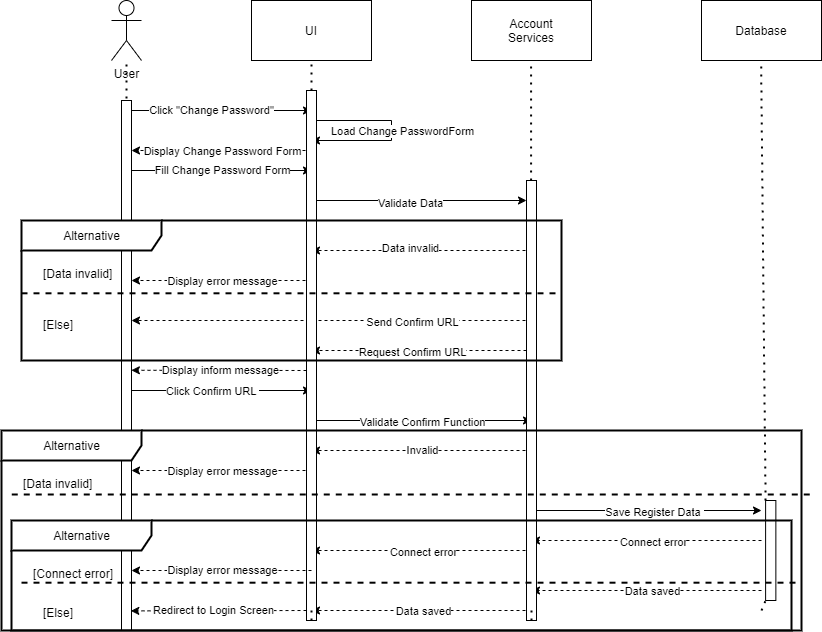

The diagram above was exported from draw.io. Its source (the exported page's mxGraphModel, read from the mxfile embedded in the PNG):
<mxGraphModel dx="1888" dy="689" grid="1" gridSize="10" guides="1" tooltips="1" connect="1" arrows="1" fold="1" page="1" pageScale="1" pageWidth="850" pageHeight="1100" math="0" shadow="0">
  <root>
    <mxCell id="b3KzG6Bb59lZIG0LE0NR-0" />
    <mxCell id="b3KzG6Bb59lZIG0LE0NR-1" parent="b3KzG6Bb59lZIG0LE0NR-0" />
    <mxCell id="1M9mE3nQqJr7cAzebGeg-0" value="" style="endArrow=classic;html=1;rounded=0;dashed=1;" edge="1" parent="b3KzG6Bb59lZIG0LE0NR-1">
      <mxGeometry width="50" height="50" relative="1" as="geometry">
        <mxPoint x="750" y="610" as="sourcePoint" />
        <mxPoint x="520" y="610" as="targetPoint" />
      </mxGeometry>
    </mxCell>
    <mxCell id="1M9mE3nQqJr7cAzebGeg-1" value="Connect error" style="edgeLabel;html=1;align=center;verticalAlign=middle;resizable=0;points=[];" vertex="1" connectable="0" parent="1M9mE3nQqJr7cAzebGeg-0">
      <mxGeometry x="0.0897" y="1" relative="1" as="geometry">
        <mxPoint x="16" as="offset" />
      </mxGeometry>
    </mxCell>
    <mxCell id="1M9mE3nQqJr7cAzebGeg-2" value="" style="endArrow=classic;html=1;rounded=0;dashed=1;" edge="1" parent="b3KzG6Bb59lZIG0LE0NR-1">
      <mxGeometry width="50" height="50" relative="1" as="geometry">
        <mxPoint x="750" y="660" as="sourcePoint" />
        <mxPoint x="520" y="660" as="targetPoint" />
      </mxGeometry>
    </mxCell>
    <mxCell id="1M9mE3nQqJr7cAzebGeg-3" value="Data saved" style="edgeLabel;html=1;align=center;verticalAlign=middle;resizable=0;points=[];" vertex="1" connectable="0" parent="1M9mE3nQqJr7cAzebGeg-2">
      <mxGeometry x="0.104" relative="1" as="geometry">
        <mxPoint x="17" as="offset" />
      </mxGeometry>
    </mxCell>
    <mxCell id="1M9mE3nQqJr7cAzebGeg-4" value="" style="endArrow=classic;html=1;rounded=0;dashed=1;" edge="1" parent="b3KzG6Bb59lZIG0LE0NR-1">
      <mxGeometry width="50" height="50" relative="1" as="geometry">
        <mxPoint x="520" y="620" as="sourcePoint" />
        <mxPoint x="300" y="620" as="targetPoint" />
      </mxGeometry>
    </mxCell>
    <mxCell id="1M9mE3nQqJr7cAzebGeg-5" value="Connect error" style="edgeLabel;html=1;align=center;verticalAlign=middle;resizable=0;points=[];" vertex="1" connectable="0" parent="1M9mE3nQqJr7cAzebGeg-4">
      <mxGeometry x="0.0759" y="1" relative="1" as="geometry">
        <mxPoint x="9" as="offset" />
      </mxGeometry>
    </mxCell>
    <mxCell id="1M9mE3nQqJr7cAzebGeg-6" value="" style="endArrow=classic;html=1;rounded=0;dashed=1;" edge="1" parent="b3KzG6Bb59lZIG0LE0NR-1">
      <mxGeometry width="50" height="50" relative="1" as="geometry">
        <mxPoint x="520" y="680" as="sourcePoint" />
        <mxPoint x="300" y="680" as="targetPoint" />
        <Array as="points">
          <mxPoint x="400" y="680" />
        </Array>
      </mxGeometry>
    </mxCell>
    <mxCell id="1M9mE3nQqJr7cAzebGeg-7" value="Data saved" style="edgeLabel;html=1;align=center;verticalAlign=middle;resizable=0;points=[];" vertex="1" connectable="0" parent="1M9mE3nQqJr7cAzebGeg-6">
      <mxGeometry x="-0.0056" y="2" relative="1" as="geometry">
        <mxPoint y="-2" as="offset" />
      </mxGeometry>
    </mxCell>
    <mxCell id="1M9mE3nQqJr7cAzebGeg-8" value="UI" style="rounded=0;whiteSpace=wrap;html=1;" vertex="1" parent="b3KzG6Bb59lZIG0LE0NR-1">
      <mxGeometry x="240" y="70" width="120" height="60" as="geometry" />
    </mxCell>
    <mxCell id="1M9mE3nQqJr7cAzebGeg-9" value="Account&lt;br&gt;Services" style="rounded=0;whiteSpace=wrap;html=1;" vertex="1" parent="b3KzG6Bb59lZIG0LE0NR-1">
      <mxGeometry x="460" y="70" width="120" height="60" as="geometry" />
    </mxCell>
    <mxCell id="1M9mE3nQqJr7cAzebGeg-10" value="Database" style="rounded=0;whiteSpace=wrap;html=1;" vertex="1" parent="b3KzG6Bb59lZIG0LE0NR-1">
      <mxGeometry x="690" y="70" width="120" height="60" as="geometry" />
    </mxCell>
    <mxCell id="1M9mE3nQqJr7cAzebGeg-11" value="User" style="shape=umlActor;verticalLabelPosition=bottom;verticalAlign=top;html=1;outlineConnect=0;" vertex="1" parent="b3KzG6Bb59lZIG0LE0NR-1">
      <mxGeometry x="100" y="70" width="30" height="60" as="geometry" />
    </mxCell>
    <mxCell id="1M9mE3nQqJr7cAzebGeg-12" value="" style="endArrow=none;dashed=1;html=1;dashPattern=1 3;strokeWidth=2;rounded=0;" edge="1" parent="b3KzG6Bb59lZIG0LE0NR-1" target="1M9mE3nQqJr7cAzebGeg-11">
      <mxGeometry width="50" height="50" relative="1" as="geometry">
        <mxPoint x="115" y="680" as="sourcePoint" />
        <mxPoint x="390" y="260" as="targetPoint" />
      </mxGeometry>
    </mxCell>
    <mxCell id="1M9mE3nQqJr7cAzebGeg-13" value="" style="endArrow=none;dashed=1;html=1;dashPattern=1 3;strokeWidth=2;rounded=0;startArrow=none;" edge="1" parent="b3KzG6Bb59lZIG0LE0NR-1" source="1M9mE3nQqJr7cAzebGeg-44">
      <mxGeometry width="50" height="50" relative="1" as="geometry">
        <mxPoint x="300" y="630" as="sourcePoint" />
        <mxPoint x="300" y="130" as="targetPoint" />
      </mxGeometry>
    </mxCell>
    <mxCell id="1M9mE3nQqJr7cAzebGeg-14" value="" style="endArrow=none;dashed=1;html=1;dashPattern=1 3;strokeWidth=2;rounded=0;startArrow=none;" edge="1" parent="b3KzG6Bb59lZIG0LE0NR-1" source="1M9mE3nQqJr7cAzebGeg-46">
      <mxGeometry width="50" height="50" relative="1" as="geometry">
        <mxPoint x="520" y="630" as="sourcePoint" />
        <mxPoint x="519.5799999999999" y="130" as="targetPoint" />
      </mxGeometry>
    </mxCell>
    <mxCell id="1M9mE3nQqJr7cAzebGeg-15" value="" style="endArrow=none;dashed=1;html=1;dashPattern=1 3;strokeWidth=2;rounded=0;startArrow=none;" edge="1" parent="b3KzG6Bb59lZIG0LE0NR-1" source="1M9mE3nQqJr7cAzebGeg-62">
      <mxGeometry width="50" height="50" relative="1" as="geometry">
        <mxPoint x="750" y="680" as="sourcePoint" />
        <mxPoint x="749.5799999999999" y="130" as="targetPoint" />
      </mxGeometry>
    </mxCell>
    <mxCell id="1M9mE3nQqJr7cAzebGeg-16" value="" style="endArrow=classic;html=1;rounded=0;" edge="1" parent="b3KzG6Bb59lZIG0LE0NR-1">
      <mxGeometry width="50" height="50" relative="1" as="geometry">
        <mxPoint x="120" y="180" as="sourcePoint" />
        <mxPoint x="300" y="180" as="targetPoint" />
      </mxGeometry>
    </mxCell>
    <mxCell id="1M9mE3nQqJr7cAzebGeg-17" value="Click &quot;Change Password&quot;" style="edgeLabel;html=1;align=center;verticalAlign=middle;resizable=0;points=[];" vertex="1" connectable="0" parent="1M9mE3nQqJr7cAzebGeg-16">
      <mxGeometry x="-0.1264" y="1" relative="1" as="geometry">
        <mxPoint as="offset" />
      </mxGeometry>
    </mxCell>
    <mxCell id="1M9mE3nQqJr7cAzebGeg-18" value="" style="endArrow=classic;html=1;rounded=0;dashed=1;" edge="1" parent="b3KzG6Bb59lZIG0LE0NR-1">
      <mxGeometry width="50" height="50" relative="1" as="geometry">
        <mxPoint x="300" y="220" as="sourcePoint" />
        <mxPoint x="120" y="220" as="targetPoint" />
      </mxGeometry>
    </mxCell>
    <mxCell id="1M9mE3nQqJr7cAzebGeg-19" value="Display Change Password Form" style="edgeLabel;html=1;align=center;verticalAlign=middle;resizable=0;points=[];" vertex="1" connectable="0" parent="1M9mE3nQqJr7cAzebGeg-18">
      <mxGeometry x="0.1111" relative="1" as="geometry">
        <mxPoint x="10" as="offset" />
      </mxGeometry>
    </mxCell>
    <mxCell id="1M9mE3nQqJr7cAzebGeg-20" value="" style="endArrow=classic;html=1;rounded=0;" edge="1" parent="b3KzG6Bb59lZIG0LE0NR-1">
      <mxGeometry width="50" height="50" relative="1" as="geometry">
        <mxPoint x="120" y="240" as="sourcePoint" />
        <mxPoint x="300" y="240" as="targetPoint" />
      </mxGeometry>
    </mxCell>
    <mxCell id="1M9mE3nQqJr7cAzebGeg-21" value="Fill Change Password Form" style="edgeLabel;html=1;align=center;verticalAlign=middle;resizable=0;points=[];" vertex="1" connectable="0" parent="1M9mE3nQqJr7cAzebGeg-20">
      <mxGeometry x="-0.1724" y="1" relative="1" as="geometry">
        <mxPoint x="16" as="offset" />
      </mxGeometry>
    </mxCell>
    <mxCell id="1M9mE3nQqJr7cAzebGeg-22" value="" style="endArrow=classic;html=1;rounded=0;" edge="1" parent="b3KzG6Bb59lZIG0LE0NR-1">
      <mxGeometry width="50" height="50" relative="1" as="geometry">
        <mxPoint x="295" y="270" as="sourcePoint" />
        <mxPoint x="515" y="270" as="targetPoint" />
      </mxGeometry>
    </mxCell>
    <mxCell id="1M9mE3nQqJr7cAzebGeg-23" value="Validate Data" style="edgeLabel;html=1;align=center;verticalAlign=middle;resizable=0;points=[];" vertex="1" connectable="0" parent="1M9mE3nQqJr7cAzebGeg-22">
      <mxGeometry x="-0.0658" y="-2" relative="1" as="geometry">
        <mxPoint as="offset" />
      </mxGeometry>
    </mxCell>
    <mxCell id="1M9mE3nQqJr7cAzebGeg-24" value="" style="endArrow=classic;html=1;rounded=0;dashed=1;" edge="1" parent="b3KzG6Bb59lZIG0LE0NR-1">
      <mxGeometry width="50" height="50" relative="1" as="geometry">
        <mxPoint x="520" y="320" as="sourcePoint" />
        <mxPoint x="300" y="320" as="targetPoint" />
      </mxGeometry>
    </mxCell>
    <mxCell id="1M9mE3nQqJr7cAzebGeg-25" value="Data invalid" style="edgeLabel;html=1;align=center;verticalAlign=middle;resizable=0;points=[];" vertex="1" connectable="0" parent="1M9mE3nQqJr7cAzebGeg-24">
      <mxGeometry x="0.1097" y="-3" relative="1" as="geometry">
        <mxPoint as="offset" />
      </mxGeometry>
    </mxCell>
    <mxCell id="1M9mE3nQqJr7cAzebGeg-26" value="" style="endArrow=classic;html=1;rounded=0;dashed=1;" edge="1" parent="b3KzG6Bb59lZIG0LE0NR-1">
      <mxGeometry width="50" height="50" relative="1" as="geometry">
        <mxPoint x="515" y="420" as="sourcePoint" />
        <mxPoint x="300" y="420" as="targetPoint" />
      </mxGeometry>
    </mxCell>
    <mxCell id="1M9mE3nQqJr7cAzebGeg-27" value="Request Confirm URL" style="edgeLabel;html=1;align=center;verticalAlign=middle;resizable=0;points=[];" vertex="1" connectable="0" parent="1M9mE3nQqJr7cAzebGeg-26">
      <mxGeometry x="0.1788" y="1" relative="1" as="geometry">
        <mxPoint x="12" as="offset" />
      </mxGeometry>
    </mxCell>
    <mxCell id="1M9mE3nQqJr7cAzebGeg-28" value="" style="endArrow=classic;html=1;rounded=0;dashed=1;" edge="1" parent="b3KzG6Bb59lZIG0LE0NR-1">
      <mxGeometry width="50" height="50" relative="1" as="geometry">
        <mxPoint x="300" y="350" as="sourcePoint" />
        <mxPoint x="120" y="350" as="targetPoint" />
      </mxGeometry>
    </mxCell>
    <mxCell id="1M9mE3nQqJr7cAzebGeg-29" value="Display error message" style="edgeLabel;html=1;align=center;verticalAlign=middle;resizable=0;points=[];" vertex="1" connectable="0" parent="1M9mE3nQqJr7cAzebGeg-28">
      <mxGeometry x="0.1648" y="-3" relative="1" as="geometry">
        <mxPoint x="15" y="3" as="offset" />
      </mxGeometry>
    </mxCell>
    <mxCell id="1M9mE3nQqJr7cAzebGeg-30" value="" style="endArrow=classic;html=1;rounded=0;dashed=1;" edge="1" parent="b3KzG6Bb59lZIG0LE0NR-1">
      <mxGeometry width="50" height="50" relative="1" as="geometry">
        <mxPoint x="520" y="390" as="sourcePoint" />
        <mxPoint x="120" y="390" as="targetPoint" />
      </mxGeometry>
    </mxCell>
    <mxCell id="1M9mE3nQqJr7cAzebGeg-31" value="Send Confirm URL" style="edgeLabel;html=1;align=center;verticalAlign=middle;resizable=0;points=[];" vertex="1" connectable="0" parent="1M9mE3nQqJr7cAzebGeg-30">
      <mxGeometry x="0.5828" y="1" relative="1" as="geometry">
        <mxPoint x="197" as="offset" />
      </mxGeometry>
    </mxCell>
    <mxCell id="1M9mE3nQqJr7cAzebGeg-32" value="" style="endArrow=classic;html=1;rounded=0;" edge="1" parent="b3KzG6Bb59lZIG0LE0NR-1">
      <mxGeometry width="50" height="50" relative="1" as="geometry">
        <mxPoint x="120" y="460" as="sourcePoint" />
        <mxPoint x="300" y="460" as="targetPoint" />
      </mxGeometry>
    </mxCell>
    <mxCell id="1M9mE3nQqJr7cAzebGeg-33" value="Click Confirm URL&amp;nbsp;" style="edgeLabel;html=1;align=center;verticalAlign=middle;resizable=0;points=[];" vertex="1" connectable="0" parent="1M9mE3nQqJr7cAzebGeg-32">
      <mxGeometry x="-0.1188" y="-2" relative="1" as="geometry">
        <mxPoint x="1" y="-2" as="offset" />
      </mxGeometry>
    </mxCell>
    <mxCell id="1M9mE3nQqJr7cAzebGeg-34" value="" style="endArrow=classic;html=1;rounded=0;" edge="1" parent="b3KzG6Bb59lZIG0LE0NR-1">
      <mxGeometry width="50" height="50" relative="1" as="geometry">
        <mxPoint x="300" y="490" as="sourcePoint" />
        <mxPoint x="520" y="490" as="targetPoint" />
      </mxGeometry>
    </mxCell>
    <mxCell id="1M9mE3nQqJr7cAzebGeg-35" value="Validate Confirm Function" style="edgeLabel;html=1;align=center;verticalAlign=middle;resizable=0;points=[];" vertex="1" connectable="0" parent="1M9mE3nQqJr7cAzebGeg-34">
      <mxGeometry x="-0.0846" y="-1" relative="1" as="geometry">
        <mxPoint x="9" as="offset" />
      </mxGeometry>
    </mxCell>
    <mxCell id="1M9mE3nQqJr7cAzebGeg-36" value="" style="endArrow=classic;html=1;rounded=0;dashed=1;" edge="1" parent="b3KzG6Bb59lZIG0LE0NR-1">
      <mxGeometry width="50" height="50" relative="1" as="geometry">
        <mxPoint x="300" y="540" as="sourcePoint" />
        <mxPoint x="120" y="540" as="targetPoint" />
      </mxGeometry>
    </mxCell>
    <mxCell id="1M9mE3nQqJr7cAzebGeg-37" value="Display error message" style="edgeLabel;html=1;align=center;verticalAlign=middle;resizable=0;points=[];" vertex="1" connectable="0" parent="1M9mE3nQqJr7cAzebGeg-36">
      <mxGeometry x="0.1203" relative="1" as="geometry">
        <mxPoint x="11" as="offset" />
      </mxGeometry>
    </mxCell>
    <mxCell id="1M9mE3nQqJr7cAzebGeg-38" value="" style="endArrow=classic;html=1;rounded=0;dashed=1;" edge="1" parent="b3KzG6Bb59lZIG0LE0NR-1">
      <mxGeometry width="50" height="50" relative="1" as="geometry">
        <mxPoint x="520" y="520" as="sourcePoint" />
        <mxPoint x="300" y="520" as="targetPoint" />
      </mxGeometry>
    </mxCell>
    <mxCell id="1M9mE3nQqJr7cAzebGeg-39" value="Invalid" style="edgeLabel;html=1;align=center;verticalAlign=middle;resizable=0;points=[];" vertex="1" connectable="0" parent="1M9mE3nQqJr7cAzebGeg-38">
      <mxGeometry x="0.1448" y="-1" relative="1" as="geometry">
        <mxPoint x="16" as="offset" />
      </mxGeometry>
    </mxCell>
    <mxCell id="1M9mE3nQqJr7cAzebGeg-40" value="" style="endArrow=classic;html=1;rounded=0;" edge="1" parent="b3KzG6Bb59lZIG0LE0NR-1">
      <mxGeometry width="50" height="50" relative="1" as="geometry">
        <mxPoint x="520" y="580" as="sourcePoint" />
        <mxPoint x="750" y="580" as="targetPoint" />
      </mxGeometry>
    </mxCell>
    <mxCell id="1M9mE3nQqJr7cAzebGeg-41" value="Save Register Data&amp;nbsp;" style="edgeLabel;html=1;align=center;verticalAlign=middle;resizable=0;points=[];" vertex="1" connectable="0" parent="1M9mE3nQqJr7cAzebGeg-40">
      <mxGeometry x="0.0639" y="-1" relative="1" as="geometry">
        <mxPoint as="offset" />
      </mxGeometry>
    </mxCell>
    <mxCell id="1M9mE3nQqJr7cAzebGeg-42" value="" style="endArrow=classic;html=1;rounded=0;edgeStyle=orthogonalEdgeStyle;" edge="1" parent="b3KzG6Bb59lZIG0LE0NR-1">
      <mxGeometry width="50" height="50" relative="1" as="geometry">
        <mxPoint x="300" y="190" as="sourcePoint" />
        <mxPoint x="300" y="210" as="targetPoint" />
        <Array as="points">
          <mxPoint x="380" y="190" />
        </Array>
      </mxGeometry>
    </mxCell>
    <mxCell id="1M9mE3nQqJr7cAzebGeg-43" value="Load Change PasswordForm" style="edgeLabel;html=1;align=center;verticalAlign=middle;resizable=0;points=[];" vertex="1" connectable="0" parent="1M9mE3nQqJr7cAzebGeg-42">
      <mxGeometry x="-0.433" relative="1" as="geometry">
        <mxPoint x="39" y="10" as="offset" />
      </mxGeometry>
    </mxCell>
    <mxCell id="1M9mE3nQqJr7cAzebGeg-44" value="" style="html=1;points=[];perimeter=orthogonalPerimeter;" vertex="1" parent="b3KzG6Bb59lZIG0LE0NR-1">
      <mxGeometry x="295" y="160" width="10" height="530" as="geometry" />
    </mxCell>
    <mxCell id="1M9mE3nQqJr7cAzebGeg-45" value="" style="endArrow=none;dashed=1;html=1;dashPattern=1 3;strokeWidth=2;rounded=0;" edge="1" parent="b3KzG6Bb59lZIG0LE0NR-1" target="1M9mE3nQqJr7cAzebGeg-44">
      <mxGeometry width="50" height="50" relative="1" as="geometry">
        <mxPoint x="300" y="680" as="sourcePoint" />
        <mxPoint x="300.0000000000001" y="130" as="targetPoint" />
      </mxGeometry>
    </mxCell>
    <mxCell id="1M9mE3nQqJr7cAzebGeg-46" value="" style="html=1;points=[];perimeter=orthogonalPerimeter;" vertex="1" parent="b3KzG6Bb59lZIG0LE0NR-1">
      <mxGeometry x="515" y="250" width="10" height="440" as="geometry" />
    </mxCell>
    <mxCell id="1M9mE3nQqJr7cAzebGeg-47" value="" style="endArrow=none;dashed=1;html=1;dashPattern=1 3;strokeWidth=2;rounded=0;" edge="1" parent="b3KzG6Bb59lZIG0LE0NR-1" target="1M9mE3nQqJr7cAzebGeg-46">
      <mxGeometry width="50" height="50" relative="1" as="geometry">
        <mxPoint x="520" y="680" as="sourcePoint" />
        <mxPoint x="519.5799999999999" y="130" as="targetPoint" />
      </mxGeometry>
    </mxCell>
    <mxCell id="1M9mE3nQqJr7cAzebGeg-48" value="" style="endArrow=classic;html=1;rounded=0;dashed=1;" edge="1" parent="b3KzG6Bb59lZIG0LE0NR-1">
      <mxGeometry width="50" height="50" relative="1" as="geometry">
        <mxPoint x="300" y="640" as="sourcePoint" />
        <mxPoint x="120" y="640" as="targetPoint" />
      </mxGeometry>
    </mxCell>
    <mxCell id="1M9mE3nQqJr7cAzebGeg-49" value="Display error message" style="edgeLabel;html=1;align=center;verticalAlign=middle;resizable=0;points=[];" vertex="1" connectable="0" parent="1M9mE3nQqJr7cAzebGeg-48">
      <mxGeometry x="0.1847" y="-1" relative="1" as="geometry">
        <mxPoint x="17" as="offset" />
      </mxGeometry>
    </mxCell>
    <mxCell id="1M9mE3nQqJr7cAzebGeg-50" value="" style="endArrow=classic;html=1;rounded=0;dashed=1;entryX=0.931;entryY=0.963;entryDx=0;entryDy=0;entryPerimeter=0;" edge="1" parent="b3KzG6Bb59lZIG0LE0NR-1" target="1M9mE3nQqJr7cAzebGeg-55">
      <mxGeometry width="50" height="50" relative="1" as="geometry">
        <mxPoint x="295" y="680" as="sourcePoint" />
        <mxPoint x="115" y="680" as="targetPoint" />
      </mxGeometry>
    </mxCell>
    <mxCell id="1M9mE3nQqJr7cAzebGeg-51" value="Redirect to Login Screen" style="edgeLabel;html=1;align=center;verticalAlign=middle;resizable=0;points=[];" vertex="1" connectable="0" parent="1M9mE3nQqJr7cAzebGeg-50">
      <mxGeometry x="0.0831" y="-1" relative="1" as="geometry">
        <mxPoint x="2" as="offset" />
      </mxGeometry>
    </mxCell>
    <mxCell id="1M9mE3nQqJr7cAzebGeg-52" value="" style="endArrow=none;dashed=1;html=1;dashPattern=1 3;strokeWidth=2;rounded=0;" edge="1" parent="b3KzG6Bb59lZIG0LE0NR-1" target="1M9mE3nQqJr7cAzebGeg-62">
      <mxGeometry width="50" height="50" relative="1" as="geometry">
        <mxPoint x="750" y="680" as="sourcePoint" />
        <mxPoint x="749.5799999999999" y="130" as="targetPoint" />
      </mxGeometry>
    </mxCell>
    <mxCell id="1M9mE3nQqJr7cAzebGeg-53" value="" style="endArrow=classic;html=1;rounded=0;dashed=1;entryX=0.986;entryY=0.509;entryDx=0;entryDy=0;entryPerimeter=0;" edge="1" parent="b3KzG6Bb59lZIG0LE0NR-1" target="1M9mE3nQqJr7cAzebGeg-55">
      <mxGeometry width="50" height="50" relative="1" as="geometry">
        <mxPoint x="295" y="440" as="sourcePoint" />
        <mxPoint x="115" y="440" as="targetPoint" />
      </mxGeometry>
    </mxCell>
    <mxCell id="1M9mE3nQqJr7cAzebGeg-54" value="Display inform message" style="edgeLabel;html=1;align=center;verticalAlign=middle;resizable=0;points=[];" vertex="1" connectable="0" parent="1M9mE3nQqJr7cAzebGeg-53">
      <mxGeometry x="0.1648" y="-3" relative="1" as="geometry">
        <mxPoint x="15" y="3" as="offset" />
      </mxGeometry>
    </mxCell>
    <mxCell id="1M9mE3nQqJr7cAzebGeg-55" value="" style="html=1;points=[];perimeter=orthogonalPerimeter;" vertex="1" parent="b3KzG6Bb59lZIG0LE0NR-1">
      <mxGeometry x="110" y="170" width="10" height="530" as="geometry" />
    </mxCell>
    <mxCell id="1M9mE3nQqJr7cAzebGeg-56" value="Alternative" style="shape=umlFrame;tabWidth=110;tabHeight=30;tabPosition=left;html=1;boundedLbl=1;labelInHeader=1;width=140;height=30;strokeWidth=2;" vertex="1" parent="b3KzG6Bb59lZIG0LE0NR-1">
      <mxGeometry x="10" y="290" width="540" height="140" as="geometry" />
    </mxCell>
    <mxCell id="1M9mE3nQqJr7cAzebGeg-57" value="[Data invalid]" style="text" vertex="1" parent="1M9mE3nQqJr7cAzebGeg-56">
      <mxGeometry width="100" height="20" relative="1" as="geometry">
        <mxPoint x="20" y="40" as="offset" />
      </mxGeometry>
    </mxCell>
    <mxCell id="1M9mE3nQqJr7cAzebGeg-58" value="[Else]" style="line;strokeWidth=2;dashed=1;labelPosition=center;verticalLabelPosition=bottom;align=left;verticalAlign=top;spacingLeft=20;spacingTop=15;" vertex="1" parent="1M9mE3nQqJr7cAzebGeg-56">
      <mxGeometry y="70" width="540.0000000000001" height="5.6000000000000005" as="geometry" />
    </mxCell>
    <mxCell id="1M9mE3nQqJr7cAzebGeg-59" value="Alternative" style="shape=umlFrame;tabWidth=110;tabHeight=30;tabPosition=left;html=1;boundedLbl=1;labelInHeader=1;width=140;height=30;strokeWidth=2;" vertex="1" parent="b3KzG6Bb59lZIG0LE0NR-1">
      <mxGeometry x="-10" y="500" width="800" height="200" as="geometry" />
    </mxCell>
    <mxCell id="1M9mE3nQqJr7cAzebGeg-60" value="[Data invalid]" style="text" vertex="1" parent="1M9mE3nQqJr7cAzebGeg-59">
      <mxGeometry width="100" height="20" relative="1" as="geometry">
        <mxPoint x="20" y="40" as="offset" />
      </mxGeometry>
    </mxCell>
    <mxCell id="1M9mE3nQqJr7cAzebGeg-61" value="[Else]" style="line;strokeWidth=2;dashed=1;labelPosition=center;verticalLabelPosition=bottom;align=left;verticalAlign=top;spacingLeft=20;spacingTop=15;" vertex="1" parent="1M9mE3nQqJr7cAzebGeg-59">
      <mxGeometry x="10.256410256410255" y="60" width="800" height="7.999999999999999" as="geometry" />
    </mxCell>
    <mxCell id="1M9mE3nQqJr7cAzebGeg-62" value="" style="html=1;points=[];perimeter=orthogonalPerimeter;" vertex="1" parent="1M9mE3nQqJr7cAzebGeg-59">
      <mxGeometry x="764.1025641025641" y="70" width="10.256410256410255" height="100" as="geometry" />
    </mxCell>
    <mxCell id="YCVK0RTUwmghf2h6_kLJ-0" value="Alternative" style="shape=umlFrame;tabWidth=110;tabHeight=30;tabPosition=left;html=1;boundedLbl=1;labelInHeader=1;width=140;height=30;strokeWidth=2;" vertex="1" parent="1M9mE3nQqJr7cAzebGeg-59">
      <mxGeometry x="10" y="90" width="780" height="110" as="geometry" />
    </mxCell>
    <mxCell id="YCVK0RTUwmghf2h6_kLJ-1" value="[Connect error]" style="text" vertex="1" parent="YCVK0RTUwmghf2h6_kLJ-0">
      <mxGeometry width="100" height="20" relative="1" as="geometry">
        <mxPoint x="20" y="40" as="offset" />
      </mxGeometry>
    </mxCell>
    <mxCell id="YCVK0RTUwmghf2h6_kLJ-2" value="[Else]" style="line;strokeWidth=2;dashed=1;labelPosition=center;verticalLabelPosition=bottom;align=left;verticalAlign=top;spacingLeft=20;spacingTop=15;" vertex="1" parent="YCVK0RTUwmghf2h6_kLJ-0">
      <mxGeometry x="10" y="60.00000000000001" width="780.0000000000001" height="4.3999999999999995" as="geometry" />
    </mxCell>
  </root>
</mxGraphModel>